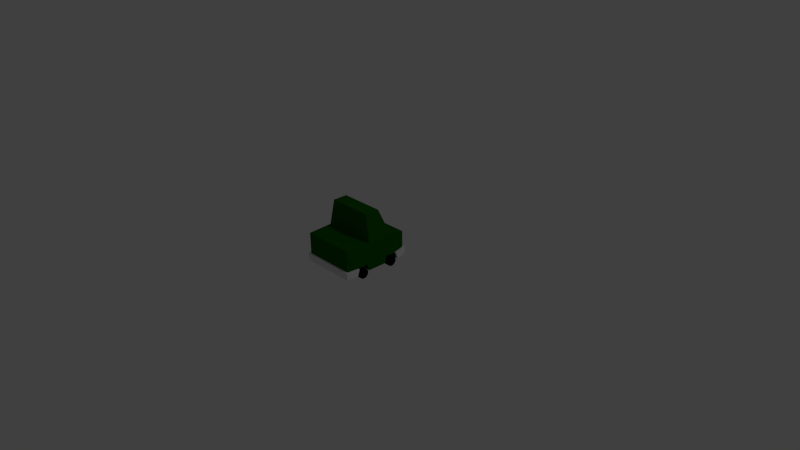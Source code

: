 # Source: CarTruck.blend  (saved by Blender 2.72.0; exported with 4.5.12 LTS)
import bpy
from mathutils import Matrix  # noqa: F401  (used for matrix-valued properties, if any)

bpy.ops.wm.read_factory_settings(use_empty=True)
scene = bpy.context.scene
scene.name = 'Scene'

# ---- collections
col_collection_1 = bpy.data.collections.new('Collection 1'); scene.collection.children.link(col_collection_1)

# ---- materials (node trees are filled in below, after node groups)
mat_truck = bpy.data.materials.new('Truck')
mat_truck.alpha_threshold = 0.0
mat_truck.use_transparent_shadow = False
mat_truck.diffuse_color = (0.005393, 0.1067, 0.0, 1.0)
mat_truck.roughness = 0.5
mat_bumper = bpy.data.materials.new('Bumper')
mat_bumper.alpha_threshold = 0.0
mat_bumper.use_transparent_shadow = False
mat_bumper.roughness = 0.5
mat_wheel = bpy.data.materials.new('Wheel')
mat_wheel.alpha_threshold = 0.0
mat_wheel.use_transparent_shadow = False
mat_wheel.diffuse_color = (0.0, 0.0, 0.0, 1.0)
mat_wheel.roughness = 0.5
mat_headlights = bpy.data.materials.new('HeadLights')
mat_headlights.alpha_threshold = 0.0
mat_headlights.use_transparent_shadow = False
mat_headlights.roughness = 0.5

# ---- material node trees

# ---- world
world_world = bpy.data.worlds.new('World'); scene.world = world_world
world_world.color = (0.05088, 0.05088, 0.05088)
world_world.use_sun_shadow = False
world_world.sun_shadow_jitter_overblur = 0.0
world_world.cycles.sampling_method = 'MANUAL'
world_world.cycles.sample_map_resolution = 256

# ---- cameras
cam_camera = bpy.data.cameras.new('Camera')
cam_camera.clip_end = 100.0
cam_camera.lens = 35.0
cam_camera.sensor_width = 32.0
cam_camera.sensor_height = 18.0
cam_camera.ortho_scale = 7.314
cam_camera.dof.focus_distance = 0.0
cam_camera.dof.aperture_fstop = 128.0

# ---- lights
light_lamp = bpy.data.lights.new('Lamp', 'POINT')
light_lamp.transmission_factor = 0.0
light_lamp.cutoff_distance = 30.0
light_lamp.energy = 100.0
light_lamp.shadow_buffer_clip_start = 1.001
light_lamp.shadow_soft_size = 0.1
light_lamp.shadow_maximum_resolution = 0.006
light_lamp.use_absolute_resolution = True
light_lamp.cycles.use_multiple_importance_sampling = False

# ---- meshes
me_cube_002 = bpy.data.meshes.new('Cube.002')
me_cube_002.from_pydata([(0.2117, 0.3443, 0.7366), (0.2117, 0.3443, 0.6995), (0.1556, 0.321, 0.7366), (0.1556, 0.321, 0.6995), (0.1323, 0.2649, 0.7366), (0.1323, 0.2649, 0.6995), (0.1556, 0.2087, 0.7366), (0.1556, 0.2087, 0.6995), (0.2117, 0.1854, 0.7366), (0.2117, 0.1854, 0.6995), (0.2679, 0.2087, 0.7366), (0.2679, 0.2087, 0.6995), (0.2912, 0.2649, 0.7366), (0.2912, 0.2649, 0.6995), (0.2679, 0.321, 0.7366), (0.2679, 0.321, 0.6995), (-0.3222, 0.0652, 0.7042), (-0.3506, 0.06522, -0.2299), (-0.3222, 0.3762, 0.7042), (-0.3506, 0.4403, -0.2299), (0.3506, 0.06522, -0.2299), (0.3222, 0.0652, 0.7042), (0.3506, 0.4403, -0.2299), (0.3222, 0.3762, 0.7042), (-0.3678, 0.4403, 0.4598), (-0.3678, 0.4403, 0.1098), (-0.3, 0.7912, 0.3276), (-0.3, 0.7912, 0.1331), (0.3678, 0.4403, 0.1098), (0.3678, 0.4403, 0.4598), (0.3, 0.7912, 0.1331), (0.3, 0.7912, 0.3276), (-0.3678, 0.06522, -0.09918), (-0.3678, 0.06521, 0.5566), (-0.3678, 0.06521, 0.1034), (-0.3678, 0.06521, 0.36), (-0.3678, 0.1572, -0.06897), (-0.3678, 0.1572, 0.06897), (-0.3678, 0.1572, 0.5288), (-0.3678, 0.157, 0.3906), (0.242, 0.06521, 0.5566), (0.3678, 0.06521, 0.5566), (0.3678, 0.06521, 0.3572), (0.3678, 0.06521, 0.1034), (0.3678, 0.06522, -0.09917), (0.3678, 0.1572, 0.5288), (0.3678, 0.1572, 0.3908), (0.3678, 0.1572, 0.06779), (0.3678, 0.1572, -0.06897), (-0.275, 0.06521, 0.06897), (-0.386, 0.06521, 0.06897), (-0.275, 0.02467, 0.05579), (-0.386, 0.02468, 0.05579), (-0.275, -0.0003808, 0.02131), (-0.386, -0.0003791, 0.02131), (-0.275, -0.00038, -0.02132), (-0.386, -0.0003784, -0.02132), (-0.275, 0.02468, -0.0558), (-0.386, 0.02468, -0.0558), (-0.275, 0.06522, -0.06897), (-0.386, 0.06522, -0.06897), (-0.275, 0.1058, -0.0558), (-0.386, 0.1058, -0.0558), (-0.275, 0.1308, -0.02132), (-0.386, 0.1308, -0.02132), (-0.275, 0.1308, 0.02131), (-0.386, 0.1308, 0.02131), (-0.275, 0.1058, 0.0558), (-0.386, 0.1058, 0.05579), (-0.3146, 0.06521, 0.5288), (-0.386, 0.06521, 0.5288), (-0.3146, 0.02467, 0.5156), (-0.386, 0.02467, 0.5156), (-0.3146, -0.0003883, 0.4811), (-0.386, -0.0003874, 0.4811), (-0.3146, -0.0003875, 0.4385), (-0.386, -0.0003867, 0.4385), (-0.3146, 0.02467, 0.404), (-0.386, 0.02467, 0.404), (-0.3146, 0.06521, 0.3908), (-0.386, 0.06521, 0.3908), (-0.3146, 0.1057, 0.404), (-0.386, 0.1057, 0.404), (-0.3146, 0.1308, 0.4385), (-0.386, 0.1308, 0.4385), (-0.3146, 0.1308, 0.4811), (-0.386, 0.1308, 0.4811), (-0.3146, 0.1057, 0.5156), (-0.386, 0.1057, 0.5156), (0.386, 0.06271, 0.0664), (0.275, 0.06271, 0.0664), (0.386, 0.02217, 0.05323), (0.275, 0.02217, 0.05323), (0.386, -0.002888, 0.01874), (0.275, -0.002888, 0.01874), (0.386, -0.002888, -0.02388), (0.275, -0.002888, -0.02389), (0.386, 0.02217, -0.05837), (0.275, 0.02217, -0.05837), (0.386, 0.06271, -0.07154), (0.275, 0.06271, -0.07154), (0.386, 0.1032, -0.05837), (0.275, 0.1032, -0.05837), (0.386, 0.1283, -0.02388), (0.275, 0.1283, -0.02388), (0.386, 0.1283, 0.01874), (0.275, 0.1283, 0.01874), (0.386, 0.1032, 0.05323), (0.275, 0.1032, 0.05323), (0.386, 0.06521, 0.5288), (0.3146, 0.06521, 0.5288), (0.386, 0.02467, 0.5156), (0.3146, 0.02467, 0.5156), (0.386, -0.0003874, 0.4811), (0.3146, -0.0003874, 0.4811), (0.386, -0.0003867, 0.4385), (0.3146, -0.0003867, 0.4385), (0.386, 0.02467, 0.404), (0.3146, 0.02467, 0.404), (0.386, 0.06521, 0.3908), (0.3146, 0.06521, 0.3908), (0.386, 0.1057, 0.404), (0.3146, 0.1057, 0.404), (0.386, 0.1308, 0.4385), (0.3146, 0.1308, 0.4385), (0.386, 0.1308, 0.4811), (0.3146, 0.1308, 0.4811), (0.386, 0.1057, 0.5156), (0.3146, 0.1057, 0.5156), (0.242, 0.1572, 0.06795), (0.242, 0.1572, -0.06897), (0.242, 0.06522, -0.09917), (0.242, 0.06521, 0.1034), (-0.242, 0.06522, -0.09918), (-0.242, 0.1572, -0.06897), (-0.242, 0.1572, 0.06872), (-0.242, 0.06521, 0.1034), (0.242, 0.06521, 0.3582), (0.242, 0.1571, 0.3908), (0.242, 0.1572, 0.5288), (-0.242, 0.157, 0.3907), (-0.242, 0.06521, 0.5566), (-0.242, 0.06521, 0.3589), (-0.242, 0.1572, 0.5288), (-0.3222, 0.1572, 0.7042), (0.3222, 0.1572, 0.7042), (-0.3406, 0.0647, 0.7284), (0.3406, 0.06471, 0.7284), (-0.3912, 0.0657, 0.5632), (-0.3912, 0.1582, 0.5354), (0.3912, 0.0657, 0.5632), (0.3912, 0.1582, 0.5354), (-0.3406, 0.1579, 0.7284), (0.3406, 0.1579, 0.7284), (0.3506, 0.1572, -0.2299), (-0.3506, 0.1572, -0.2299), (-0.3727, 0.06497, -0.2539), (0.3727, 0.06497, -0.2539), (-0.3921, 0.06546, -0.102), (-0.3921, 0.1577, -0.07183), (0.3921, 0.06546, -0.102), (0.3921, 0.1577, -0.07182), (0.3723, 0.1576, -0.2543), (-0.3723, 0.1576, -0.2543), (-0.2118, 0.3443, 0.7366), (-0.2118, 0.3443, 0.6995), (-0.2679, 0.321, 0.7366), (-0.2679, 0.321, 0.6995), (-0.2912, 0.2649, 0.7366), (-0.2912, 0.2649, 0.6995), (-0.2679, 0.2087, 0.7366), (-0.2679, 0.2087, 0.6995), (-0.2118, 0.1854, 0.7366), (-0.2118, 0.1854, 0.6995), (-0.1556, 0.2087, 0.7366), (-0.1556, 0.2087, 0.6995), (-0.1323, 0.2649, 0.7366), (-0.1323, 0.2649, 0.6995), (-0.1556, 0.321, 0.7366), (-0.1556, 0.321, 0.6995)], [], [(0, 1, 3, 2), (2, 3, 5, 4), (4, 5, 7, 6), (6, 7, 9, 8), (8, 9, 11, 10), (10, 11, 13, 12), (14, 15, 1, 0), (12, 13, 15, 14), (0, 2, 4, 6, 8, 10, 12, 14), (24, 25, 36, 37, 34, 35, 39), (19, 22, 154, 155), (22, 19, 25, 28), (144, 38, 149, 152), (26, 27, 25, 24), (30, 31, 29, 28), (26, 31, 30, 27), (24, 29, 31, 26), (27, 30, 28, 25), (45, 145, 153, 151), (19, 155, 36, 25), (34, 136, 132, 43, 42, 137, 142, 35), (138, 46, 45, 139), (145, 144, 152, 153), (154, 48, 161, 162), (137, 42, 46, 138), (40, 139, 45, 41), (49, 50, 52, 51), (51, 52, 54, 53), (53, 54, 56, 55), (55, 56, 58, 57), (57, 58, 60, 59), (59, 60, 62, 61), (61, 62, 64, 63), (63, 64, 66, 65), (52, 50, 68, 66, 64, 62, 60, 58, 56, 54), (67, 68, 50, 49), (65, 66, 68, 67), (69, 70, 72, 71), (71, 72, 74, 73), (73, 74, 76, 75), (75, 76, 78, 77), (77, 78, 80, 79), (79, 80, 82, 81), (81, 82, 84, 83), (83, 84, 86, 85), (72, 70, 88, 86, 84, 82, 80, 78, 76, 74), (87, 88, 70, 69), (85, 86, 88, 87), (89, 90, 92, 91), (91, 92, 94, 93), (93, 94, 96, 95), (95, 96, 98, 97), (97, 98, 100, 99), (99, 100, 102, 101), (101, 102, 104, 103), (103, 104, 106, 105), (107, 108, 90, 89), (105, 106, 108, 107), (89, 91, 93, 95, 97, 99, 101, 103, 105, 107), (109, 110, 112, 111), (111, 112, 114, 113), (113, 114, 116, 115), (115, 116, 118, 117), (117, 118, 120, 119), (119, 120, 122, 121), (121, 122, 124, 123), (123, 124, 126, 125), (127, 128, 110, 109), (125, 126, 128, 127), (109, 111, 113, 115, 117, 119, 121, 123, 125, 127), (23, 29, 24, 18), (49, 51, 53, 55, 57, 59, 61, 63, 65, 67), (69, 71, 73, 75, 77, 79, 81, 83, 85, 87), (112, 110, 128, 126, 124, 122, 120, 118, 116, 114), (92, 90, 108, 106, 104, 102, 100, 98, 96, 94), (28, 29, 46, 42, 43, 47, 48), (32, 133, 134, 36), (36, 134, 135, 37), (34, 37, 135, 136), (44, 131, 133, 32, 17, 20), (33, 141, 40, 41, 21, 16), (132, 129, 47, 43), (131, 44, 48, 130), (130, 48, 47, 129), (131, 132, 136, 133), (39, 140, 143, 38), (35, 142, 140, 39), (33, 38, 143, 141), (40, 141, 142, 137), (143, 140, 142, 141), (138, 139, 40, 137), (131, 130, 129, 132), (136, 135, 134, 133), (38, 144, 18), (45, 23, 145), (144, 145, 23, 18), (39, 38, 18, 24), (29, 23, 45, 46), (146, 147, 153, 152), (146, 152, 149, 148), (153, 147, 150, 151), (41, 45, 151, 150), (21, 41, 150, 147), (38, 33, 148, 149), (16, 21, 147, 146), (33, 16, 146, 148), (22, 28, 48, 154), (36, 155, 163, 159), (155, 154, 162, 163), (162, 161, 160, 157), (163, 156, 158, 159), (163, 162, 157, 156), (48, 44, 160, 161), (32, 36, 159, 158), (17, 32, 158, 156), (20, 17, 156, 157), (44, 20, 157, 160), (164, 165, 167, 166), (166, 167, 169, 168), (168, 169, 171, 170), (170, 171, 173, 172), (172, 173, 175, 174), (174, 175, 177, 176), (178, 179, 165, 164), (176, 177, 179, 178), (164, 166, 168, 170, 172, 174, 176, 178)])
me_cube_002.polygons.foreach_set('material_index', [3, 3, 3, 3, 3, 3, 3, 3, 3, 0, 0, 0, 1, 0, 0, 0, 0, 0, 1, 0, 0, 0, 1, 1, 0, 0, 2, 2, 2, 2, 2, 2, 2, 2, 2, 2, 2, 2, 2, 2, 2, 2, 2, 2, 2, 2, 2, 2, 2, 2, 2, 2, 2, 2, 2, 2, 2, 2, 2, 2, 2, 2, 2, 2, 2, 2, 2, 2, 2, 2, 0, 2, 2, 2, 2, 0, 0, 0, 0, 0, 0, 0, 0, 0, 0, 0, 0, 0, 0, 0, 0, 0, 0, 0, 0, 0, 0, 0, 1, 1, 1, 1, 1, 1, 1, 1, 0, 1, 1, 1, 1, 1, 1, 1, 1, 1, 1, 3, 3, 3, 3, 3, 3, 3, 3, 3])
me_cube_002.materials.append(mat_truck)
me_cube_002.materials.append(mat_bumper)
me_cube_002.materials.append(mat_wheel)
me_cube_002.materials.append(mat_headlights)
me_cube_002.use_remesh_preserve_volume = False
me_cube_002.use_remesh_preserve_attributes = False
me_cube_002.use_mirror_vertex_groups = False
me_cube_002.update()

# ---- objects
ob_lamp = bpy.data.objects.new('Lamp', light_lamp)
ob_camera = bpy.data.objects.new('Camera', cam_camera)
ob_sudan = bpy.data.objects.new('Sudan', me_cube_002)

# ---- transforms, parenting, visibility, modifiers, constraints
ob_lamp.location = (4.076, 1.005, 5.904)
ob_lamp.rotation_euler = (0.6503, 0.05522, 1.866)
ob_lamp.lock_rotations_4d = False
ob_lamp.empty_display_type = 'ARROWS'
ob_lamp.color = (0.0, 0.0, 0.0, 0.0)
ob_lamp.lineart.crease_threshold = 0.0
ob_camera.location = (7.481, -6.508, 5.344)
ob_camera.rotation_euler = (1.109, 0.01082, 0.8149)
ob_camera.lock_rotations_4d = False
ob_camera.empty_display_type = 'ARROWS'
ob_camera.color = (0.0, 0.0, 0.0, 0.0)
ob_camera.display_type = 'WIRE'
ob_camera.lineart.crease_threshold = 0.0
ob_sudan.location = (1.987e-08, -0.5, 2.831e-06)
ob_sudan.rotation_euler = (1.571, -0.0, -3.142)
ob_sudan.lineart.crease_threshold = 0.0

# ---- collection membership
col_collection_1.objects.link(ob_lamp)
col_collection_1.objects.link(ob_camera)
col_collection_1.objects.link(ob_sudan)

# ---- scene / render settings (as saved in the file)
scene.camera = ob_camera
scene.frame_start = 1; scene.frame_end = 250; scene.frame_set(3)
scene.render.engine = 'BLENDER_EEVEE_NEXT'
scene.render.resolution_percentage = 50
scene.render.dither_intensity = 0.0
scene.cycles.use_denoising = False
scene.cycles.samples = 10
scene.cycles.sampling_pattern = 'TABULATED_SOBOL'
scene.cycles.light_sampling_threshold = 0.0
scene.cycles.use_adaptive_sampling = False
scene.cycles.use_light_tree = False
scene.cycles.blur_glossy = 0.0
scene.cycles.pixel_filter_type = 'GAUSSIAN'
scene.cycles.sample_clamp_indirect = 0.0
scene.view_settings.view_transform = 'Standard'
bpy.context.view_layer.update()
